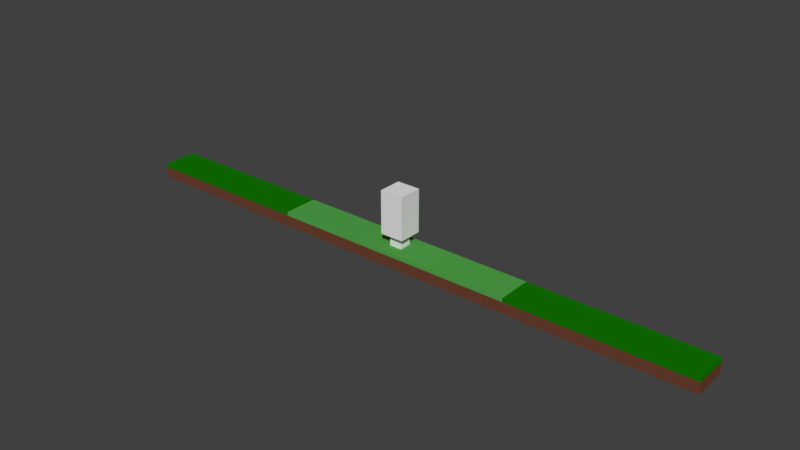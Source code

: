 # Source: GrassLine.blend  (saved by Blender 2.79.0; exported with 4.5.12 LTS)
import bpy
from mathutils import Matrix  # noqa: F401  (used for matrix-valued properties, if any)

bpy.ops.wm.read_factory_settings(use_empty=True)
scene = bpy.context.scene
scene.name = 'Scene'

# ---- collections
col_collection_1 = bpy.data.collections.new('Collection 1'); scene.collection.children.link(col_collection_1)

# ---- materials (node trees are filled in below, after node groups)
mat_tree = bpy.data.materials.new('Tree')
mat_tree.alpha_threshold = 0.0
mat_tree.use_transparent_shadow = False
mat_tree.roughness = 0.5
mat_wood = bpy.data.materials.new('Wood')
mat_wood.alpha_threshold = 0.0
mat_wood.use_transparent_shadow = False
mat_wood.diffuse_color = (0.1299, 0.04883, 0.01799, 1.0)
mat_wood.roughness = 0.5
mat_lightgrass = bpy.data.materials.new('LightGrass')
mat_lightgrass.alpha_threshold = 0.0
mat_lightgrass.use_transparent_shadow = False
mat_lightgrass.diffuse_color = (0.08669, 0.3832, 0.07076, 1.0)
mat_lightgrass.roughness = 0.5
mat_darkgrass = bpy.data.materials.new('DarkGrass')
mat_darkgrass.alpha_threshold = 0.0
mat_darkgrass.use_transparent_shadow = False
mat_darkgrass.diffuse_color = (0.00641, 0.1878, 0.0, 1.0)
mat_darkgrass.roughness = 0.5
mat_dirt = bpy.data.materials.new('Dirt')
mat_dirt.alpha_threshold = 0.0
mat_dirt.use_transparent_shadow = False
mat_dirt.diffuse_color = (0.1532, 0.05465, 0.0302, 1.0)
mat_dirt.roughness = 0.5

# ---- material node trees

# ---- world
world_world = bpy.data.worlds.new('World'); scene.world = world_world
world_world.color = (0.05088, 0.05088, 0.05088)
world_world.use_sun_shadow = False
world_world.sun_shadow_jitter_overblur = 0.0
world_world.cycles.sampling_method = 'MANUAL'

# ---- meshes
me_cube = bpy.data.meshes.new('Cube')
me_cube.from_pydata([(-1.0, -1.0, 1.024), (-1.0, -1.0, 4.642), (-1.0, 1.0, 1.024), (-1.0, 1.0, 4.642), (1.0, -1.0, 1.024), (1.0, -1.0, 4.642), (1.0, 1.0, 1.024), (1.0, 1.0, 4.642), (-0.5303, -0.5303, 1.024), (-0.5303, 0.5303, 1.024), (0.5303, -0.5303, 1.024), (0.5303, 0.5303, 1.024), (-0.5303, -0.5303, 0.0), (-0.5303, 0.5303, 0.0), (0.5303, -0.5303, 0.0), (0.5303, 0.5303, 0.0)], [], [(0, 1, 3, 2), (2, 3, 7, 6), (6, 7, 5, 4), (4, 5, 1, 0), (7, 3, 1, 5), (9, 8, 12, 13), (8, 10, 14, 12), (11, 9, 13, 15), (10, 11, 15, 14)])
me_cube.materials.append(mat_tree)
me_cube.materials.append(mat_wood)
me_cube.use_remesh_preserve_volume = False
me_cube.use_remesh_preserve_attributes = False
me_cube.use_mirror_vertex_groups = False
me_cube.update()
me_cube_005 = bpy.data.meshes.new('Cube.005')
me_cube_005.from_pydata([(-0.4133, -9.974, -1.533), (-0.4133, -9.974, 1.0), (-0.4133, 9.974, -1.533), (-0.4133, 9.974, 1.0), (0.4133, -9.974, -1.533), (0.4133, -9.974, 1.0), (0.4133, 9.974, -1.533), (0.4133, 9.974, 1.0), (0.4133, -9.974, -1.533), (0.4133, -9.974, 1.0), (0.4133, 9.974, -1.533), (0.4133, 9.974, 1.0), (1.004, -9.974, -1.533), (1.004, -9.974, 1.0), (1.004, 9.974, -1.533), (1.004, 9.974, 1.0), (-1.004, -9.974, -1.533), (-1.004, -9.974, 1.0), (-1.004, 9.974, -1.533), (-1.004, 9.974, 1.0), (-0.4133, -9.974, -1.533), (-0.4133, -9.974, 1.0), (-0.4133, 9.974, -1.533), (-0.4133, 9.974, 1.0), (-1.004, 9.974, 0.37), (1.004, -9.974, 0.37), (0.4133, 9.974, 0.37), (-0.4133, -9.974, 0.37), (0.4133, -9.974, 0.37), (-0.4133, 9.974, 0.37), (-0.4133, 9.974, 0.37), (1.004, 9.974, 0.37), (-1.004, -9.974, 0.37), (0.4133, -9.974, 0.37), (-0.4133, -9.974, 0.37), (0.4133, 9.974, 0.37)], [], [(2, 29, 35, 6), (4, 28, 27, 0), (7, 3, 1, 5), (10, 26, 31, 14), (14, 31, 25, 12), (12, 25, 33, 8), (15, 11, 9, 13), (16, 32, 24, 18), (18, 24, 30, 22), (20, 34, 32, 16), (23, 19, 17, 21), (27, 28, 5, 1), (30, 24, 19, 23), (33, 25, 13, 9), (32, 34, 21, 17), (31, 26, 11, 15), (35, 29, 3, 7), (24, 32, 17, 19), (25, 31, 15, 13)])
me_cube_005.polygons.foreach_set('material_index', [2, 2, 0, 2, 2, 2, 1, 2, 2, 2, 1, 0, 1, 1, 1, 1, 0, 1, 1])
_uv = me_cube_005.uv_layers.new(name='UVMap')
_uv.uv.foreach_set('vector', [-0.07648, 0.5743, -0.07648, 0.5743, 0.9294, 0.5743, 0.9294, 0.5743, 0.9294, 0.4306, 0.9294, 0.4306, -0.07648, 0.4306, -0.07648, 0.4306, 0.9294, 0.5743, -0.07648, 0.5743, -0.07648, 0.4306, 0.9294, 0.4306, 0.9294, 0.5743, 0.9294, 0.5743, 1.648, 0.5743, 1.648, 0.5743, 1.648, 0.5743, 1.648, 0.5743, 1.648, 0.4306, 1.648, 0.4306, 1.648, 0.4306, 1.648, 0.4306, 0.9294, 0.4306, 0.9294, 0.4306, 1.648, 0.5743, 0.9294, 0.5743, 0.9294, 0.4306, 1.648, 0.4306, -0.795, 0.4306, -0.795, 0.4306, -0.795, 0.5743, -0.795, 0.5743, -0.795, 0.5743, -0.795, 0.5743, -0.07648, 0.5743, -0.07648, 0.5743, -0.07648, 0.4306, -0.07648, 0.4306, -0.795, 0.4306, -0.795, 0.4306, -0.07648, 0.5743, -0.795, 0.5743, -0.795, 0.4306, -0.07648, 0.4306, -0.07648, 0.4306, 0.9294, 0.4306, 0.9294, 0.4306, -0.07648, 0.4306, -0.07648, 0.5743, -0.795, 0.5743, -0.795, 0.5743, -0.07648, 0.5743, 0.9294, 0.4306, 1.648, 0.4306, 1.648, 0.4306, 0.9294, 0.4306, -0.795, 0.4306, -0.07648, 0.4306, -0.07648, 0.4306, -0.795, 0.4306, 1.648, 0.5743, 0.9294, 0.5743, 0.9294, 0.5743, 1.648, 0.5743, 0.9294, 0.5743, -0.07648, 0.5743, -0.07648, 0.5743, 0.9294, 0.5743, -0.795, 0.5743, -0.795, 0.4306, -0.795, 0.4306, -0.795, 0.5743, 1.648, 0.4306, 1.648, 0.5743, 1.648, 0.5743, 1.648, 0.4306])
me_cube_005.materials.append(mat_lightgrass)
me_cube_005.materials.append(mat_darkgrass)
me_cube_005.materials.append(mat_dirt)
me_cube_005.use_remesh_preserve_volume = False
me_cube_005.use_remesh_preserve_attributes = False
me_cube_005.use_mirror_vertex_groups = False
me_cube_005.update()

# ---- objects
ob_tree1 = bpy.data.objects.new('Tree1', me_cube)
ob_railline_004 = bpy.data.objects.new('RailLine.004', me_cube_005)

# ---- transforms, parenting, visibility, modifiers, constraints
ob_tree1.location = (0.0, 0.0, 0.4999)
ob_tree1.lineart.crease_threshold = 0.0
ob_railline_004.location = (0.0, 0.0, 0.0)
ob_railline_004.scale = (25.41, 0.1504, 0.5)
ob_railline_004.lineart.crease_threshold = 0.0

# ---- collection membership
col_collection_1.objects.link(ob_tree1)
col_collection_1.objects.link(ob_railline_004)

# ---- scene / render settings (as saved in the file)
scene.frame_start = 1; scene.frame_end = 250; scene.frame_set(1)
scene.render.engine = 'BLENDER_EEVEE_NEXT'
scene.render.resolution_percentage = 50
scene.render.dither_intensity = 0.0
scene.cycles.use_denoising = False
scene.cycles.samples = 128
scene.cycles.sampling_pattern = 'TABULATED_SOBOL'
scene.cycles.use_adaptive_sampling = False
scene.cycles.use_light_tree = False
scene.cycles.blur_glossy = 0.0
scene.cycles.sample_clamp_indirect = 0.0
scene.view_settings.view_transform = 'Standard'
bpy.context.view_layer.update()

# ---- added for rendering (the .blend has no active camera and no usable light): camera, sun
cam_auto = bpy.data.cameras.new('AutoCamera')
cam_auto.lens = 50.0
cam_auto.sensor_width = 36.0
cam_auto.clip_end = 1000.0
ob_auto_camera = bpy.data.objects.new('AutoCamera', cam_auto)
scene.collection.objects.link(ob_auto_camera)
ob_auto_camera.location = (47.5831, -57.0997, 40.2539)
ob_auto_camera.rotation_euler = (1.09748, -7.21219e-08, 0.694738)
scene.camera = ob_auto_camera
light_auto_sun = bpy.data.lights.new('AutoSun', 'SUN')
light_auto_sun.energy = 3.0
light_auto_sun.angle = 0.0523599
ob_auto_sun = bpy.data.objects.new('AutoSun', light_auto_sun)
scene.collection.objects.link(ob_auto_sun)
ob_auto_sun.rotation_euler = (0.872665, 0.174533, 0.523599)
bpy.context.view_layer.update()
